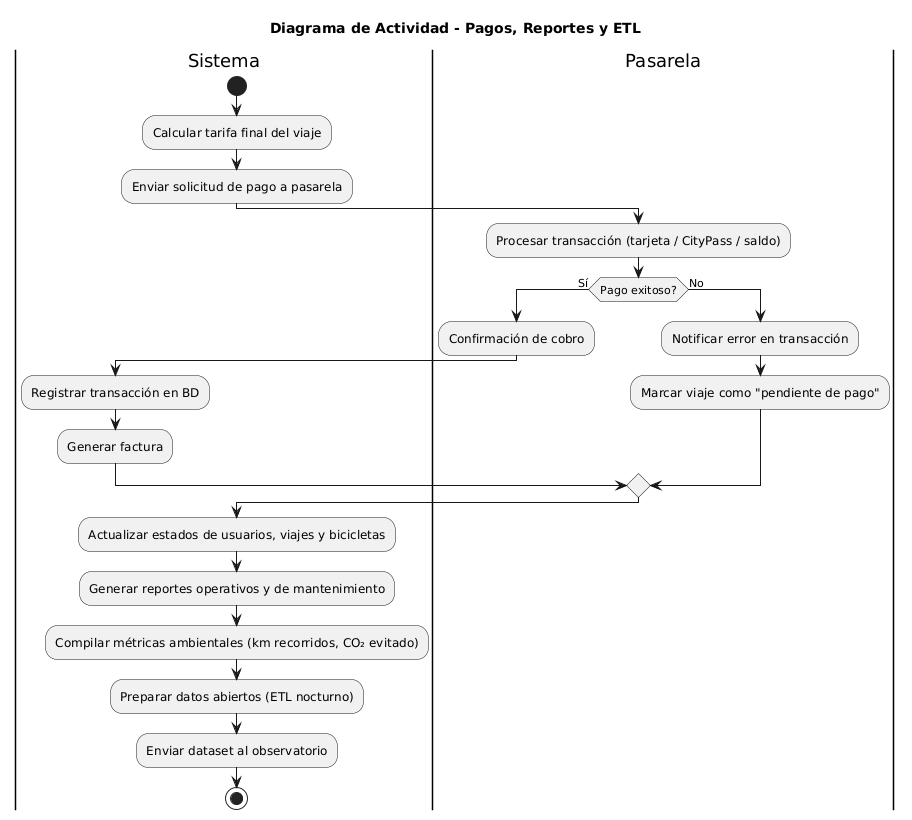

The diagram above was rendered by PlantUML. Its source (embedded in the PNG):
@startuml
title Diagrama de Actividad - Pagos, Reportes y ETL 

|Sistema|
start
:Calcular tarifa final del viaje;
:Enviar solicitud de pago a pasarela;

|Pasarela|
:Procesar transacción (tarjeta / CityPass / saldo);
if (Pago exitoso?) then (Sí)
   :Confirmación de cobro;
   |Sistema|
   :Registrar transacción en BD;
   :Generar factura;
else (No)
   |Pasarela|
   :Notificar error en transacción;
   :Marcar viaje como "pendiente de pago";
|Sistema|
endif


:Actualizar estados de usuarios, viajes y bicicletas;
:Generar reportes operativos y de mantenimiento;

:Compilar métricas ambientales (km recorridos, CO₂ evitado);
:Preparar datos abiertos (ETL nocturno);
:Enviar dataset al observatorio;

stop
@enduml